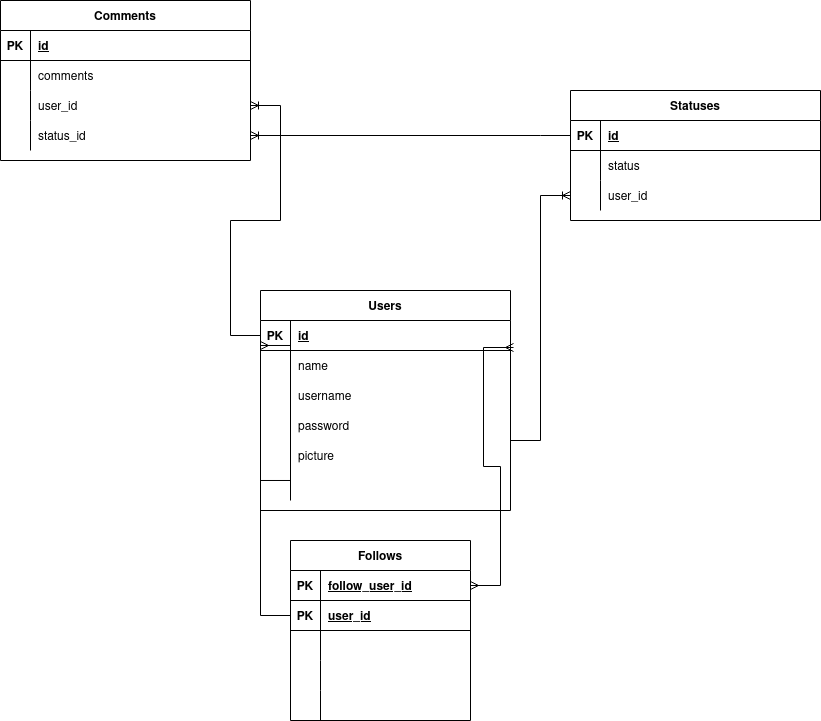

The diagram above was exported from draw.io. Its source (the exported page's mxGraphModel, read from the mxfile embedded in the PNG):
<mxGraphModel dx="2210" dy="1895" grid="1" gridSize="10" guides="1" tooltips="1" connect="1" arrows="1" fold="1" page="1" pageScale="1" pageWidth="850" pageHeight="1100" math="0" shadow="0" extFonts="Permanent Marker^https://fonts.googleapis.com/css?family=Permanent+Marker">
  <root>
    <mxCell id="0" />
    <mxCell id="1" parent="0" />
    <mxCell id="C-vyLk0tnHw3VtMMgP7b-2" value="Statuses" style="shape=table;startSize=30;container=1;collapsible=1;childLayout=tableLayout;fixedRows=1;rowLines=0;fontStyle=1;align=center;resizeLast=1;" parent="1" vertex="1">
      <mxGeometry x="380" y="-30" width="250" height="130" as="geometry" />
    </mxCell>
    <mxCell id="C-vyLk0tnHw3VtMMgP7b-3" value="" style="shape=partialRectangle;collapsible=0;dropTarget=0;pointerEvents=0;fillColor=none;points=[[0,0.5],[1,0.5]];portConstraint=eastwest;top=0;left=0;right=0;bottom=1;" parent="C-vyLk0tnHw3VtMMgP7b-2" vertex="1">
      <mxGeometry y="30" width="250" height="30" as="geometry" />
    </mxCell>
    <mxCell id="C-vyLk0tnHw3VtMMgP7b-4" value="PK" style="shape=partialRectangle;overflow=hidden;connectable=0;fillColor=none;top=0;left=0;bottom=0;right=0;fontStyle=1;" parent="C-vyLk0tnHw3VtMMgP7b-3" vertex="1">
      <mxGeometry width="30" height="30" as="geometry">
        <mxRectangle width="30" height="30" as="alternateBounds" />
      </mxGeometry>
    </mxCell>
    <mxCell id="C-vyLk0tnHw3VtMMgP7b-5" value="id" style="shape=partialRectangle;overflow=hidden;connectable=0;fillColor=none;top=0;left=0;bottom=0;right=0;align=left;spacingLeft=6;fontStyle=5;" parent="C-vyLk0tnHw3VtMMgP7b-3" vertex="1">
      <mxGeometry x="30" width="220" height="30" as="geometry">
        <mxRectangle width="220" height="30" as="alternateBounds" />
      </mxGeometry>
    </mxCell>
    <mxCell id="C-vyLk0tnHw3VtMMgP7b-6" value="" style="shape=partialRectangle;collapsible=0;dropTarget=0;pointerEvents=0;fillColor=none;points=[[0,0.5],[1,0.5]];portConstraint=eastwest;top=0;left=0;right=0;bottom=0;" parent="C-vyLk0tnHw3VtMMgP7b-2" vertex="1">
      <mxGeometry y="60" width="250" height="30" as="geometry" />
    </mxCell>
    <mxCell id="C-vyLk0tnHw3VtMMgP7b-7" value="" style="shape=partialRectangle;overflow=hidden;connectable=0;fillColor=none;top=0;left=0;bottom=0;right=0;" parent="C-vyLk0tnHw3VtMMgP7b-6" vertex="1">
      <mxGeometry width="30" height="30" as="geometry">
        <mxRectangle width="30" height="30" as="alternateBounds" />
      </mxGeometry>
    </mxCell>
    <mxCell id="C-vyLk0tnHw3VtMMgP7b-8" value="status" style="shape=partialRectangle;overflow=hidden;connectable=0;fillColor=none;top=0;left=0;bottom=0;right=0;align=left;spacingLeft=6;" parent="C-vyLk0tnHw3VtMMgP7b-6" vertex="1">
      <mxGeometry x="30" width="220" height="30" as="geometry">
        <mxRectangle width="220" height="30" as="alternateBounds" />
      </mxGeometry>
    </mxCell>
    <mxCell id="C-vyLk0tnHw3VtMMgP7b-9" value="" style="shape=partialRectangle;collapsible=0;dropTarget=0;pointerEvents=0;fillColor=none;points=[[0,0.5],[1,0.5]];portConstraint=eastwest;top=0;left=0;right=0;bottom=0;" parent="C-vyLk0tnHw3VtMMgP7b-2" vertex="1">
      <mxGeometry y="90" width="250" height="30" as="geometry" />
    </mxCell>
    <mxCell id="C-vyLk0tnHw3VtMMgP7b-10" value="" style="shape=partialRectangle;overflow=hidden;connectable=0;fillColor=none;top=0;left=0;bottom=0;right=0;" parent="C-vyLk0tnHw3VtMMgP7b-9" vertex="1">
      <mxGeometry width="30" height="30" as="geometry">
        <mxRectangle width="30" height="30" as="alternateBounds" />
      </mxGeometry>
    </mxCell>
    <mxCell id="C-vyLk0tnHw3VtMMgP7b-11" value="user_id" style="shape=partialRectangle;overflow=hidden;connectable=0;fillColor=none;top=0;left=0;bottom=0;right=0;align=left;spacingLeft=6;" parent="C-vyLk0tnHw3VtMMgP7b-9" vertex="1">
      <mxGeometry x="30" width="220" height="30" as="geometry">
        <mxRectangle width="220" height="30" as="alternateBounds" />
      </mxGeometry>
    </mxCell>
    <mxCell id="C-vyLk0tnHw3VtMMgP7b-13" value="Comments" style="shape=table;startSize=30;container=1;collapsible=1;childLayout=tableLayout;fixedRows=1;rowLines=0;fontStyle=1;align=center;resizeLast=1;" parent="1" vertex="1">
      <mxGeometry x="-190" y="-120" width="250" height="160" as="geometry" />
    </mxCell>
    <mxCell id="C-vyLk0tnHw3VtMMgP7b-14" value="" style="shape=partialRectangle;collapsible=0;dropTarget=0;pointerEvents=0;fillColor=none;points=[[0,0.5],[1,0.5]];portConstraint=eastwest;top=0;left=0;right=0;bottom=1;" parent="C-vyLk0tnHw3VtMMgP7b-13" vertex="1">
      <mxGeometry y="30" width="250" height="30" as="geometry" />
    </mxCell>
    <mxCell id="C-vyLk0tnHw3VtMMgP7b-15" value="PK" style="shape=partialRectangle;overflow=hidden;connectable=0;fillColor=none;top=0;left=0;bottom=0;right=0;fontStyle=1;" parent="C-vyLk0tnHw3VtMMgP7b-14" vertex="1">
      <mxGeometry width="30" height="30" as="geometry">
        <mxRectangle width="30" height="30" as="alternateBounds" />
      </mxGeometry>
    </mxCell>
    <mxCell id="C-vyLk0tnHw3VtMMgP7b-16" value="id" style="shape=partialRectangle;overflow=hidden;connectable=0;fillColor=none;top=0;left=0;bottom=0;right=0;align=left;spacingLeft=6;fontStyle=5;" parent="C-vyLk0tnHw3VtMMgP7b-14" vertex="1">
      <mxGeometry x="30" width="220" height="30" as="geometry">
        <mxRectangle width="220" height="30" as="alternateBounds" />
      </mxGeometry>
    </mxCell>
    <mxCell id="C-vyLk0tnHw3VtMMgP7b-17" value="" style="shape=partialRectangle;collapsible=0;dropTarget=0;pointerEvents=0;fillColor=none;points=[[0,0.5],[1,0.5]];portConstraint=eastwest;top=0;left=0;right=0;bottom=0;" parent="C-vyLk0tnHw3VtMMgP7b-13" vertex="1">
      <mxGeometry y="60" width="250" height="30" as="geometry" />
    </mxCell>
    <mxCell id="C-vyLk0tnHw3VtMMgP7b-18" value="" style="shape=partialRectangle;overflow=hidden;connectable=0;fillColor=none;top=0;left=0;bottom=0;right=0;" parent="C-vyLk0tnHw3VtMMgP7b-17" vertex="1">
      <mxGeometry width="30" height="30" as="geometry">
        <mxRectangle width="30" height="30" as="alternateBounds" />
      </mxGeometry>
    </mxCell>
    <mxCell id="C-vyLk0tnHw3VtMMgP7b-19" value="comments" style="shape=partialRectangle;overflow=hidden;connectable=0;fillColor=none;top=0;left=0;bottom=0;right=0;align=left;spacingLeft=6;" parent="C-vyLk0tnHw3VtMMgP7b-17" vertex="1">
      <mxGeometry x="30" width="220" height="30" as="geometry">
        <mxRectangle width="220" height="30" as="alternateBounds" />
      </mxGeometry>
    </mxCell>
    <mxCell id="C-vyLk0tnHw3VtMMgP7b-20" value="" style="shape=partialRectangle;collapsible=0;dropTarget=0;pointerEvents=0;fillColor=none;points=[[0,0.5],[1,0.5]];portConstraint=eastwest;top=0;left=0;right=0;bottom=0;" parent="C-vyLk0tnHw3VtMMgP7b-13" vertex="1">
      <mxGeometry y="90" width="250" height="30" as="geometry" />
    </mxCell>
    <mxCell id="C-vyLk0tnHw3VtMMgP7b-21" value="" style="shape=partialRectangle;overflow=hidden;connectable=0;fillColor=none;top=0;left=0;bottom=0;right=0;" parent="C-vyLk0tnHw3VtMMgP7b-20" vertex="1">
      <mxGeometry width="30" height="30" as="geometry">
        <mxRectangle width="30" height="30" as="alternateBounds" />
      </mxGeometry>
    </mxCell>
    <mxCell id="C-vyLk0tnHw3VtMMgP7b-22" value="user_id" style="shape=partialRectangle;overflow=hidden;connectable=0;fillColor=none;top=0;left=0;bottom=0;right=0;align=left;spacingLeft=6;" parent="C-vyLk0tnHw3VtMMgP7b-20" vertex="1">
      <mxGeometry x="30" width="220" height="30" as="geometry">
        <mxRectangle width="220" height="30" as="alternateBounds" />
      </mxGeometry>
    </mxCell>
    <mxCell id="-gDSkJc261NRkYFDk-VZ-13" value="" style="shape=tableRow;horizontal=0;startSize=0;swimlaneHead=0;swimlaneBody=0;fillColor=none;collapsible=0;dropTarget=0;points=[[0,0.5],[1,0.5]];portConstraint=eastwest;top=0;left=0;right=0;bottom=0;" vertex="1" parent="C-vyLk0tnHw3VtMMgP7b-13">
      <mxGeometry y="120" width="250" height="30" as="geometry" />
    </mxCell>
    <mxCell id="-gDSkJc261NRkYFDk-VZ-14" value="" style="shape=partialRectangle;connectable=0;fillColor=none;top=0;left=0;bottom=0;right=0;fontStyle=0;overflow=hidden;" vertex="1" parent="-gDSkJc261NRkYFDk-VZ-13">
      <mxGeometry width="30" height="30" as="geometry">
        <mxRectangle width="30" height="30" as="alternateBounds" />
      </mxGeometry>
    </mxCell>
    <mxCell id="-gDSkJc261NRkYFDk-VZ-15" value="status_id" style="shape=partialRectangle;connectable=0;fillColor=none;top=0;left=0;bottom=0;right=0;align=left;spacingLeft=6;fontStyle=0;overflow=hidden;" vertex="1" parent="-gDSkJc261NRkYFDk-VZ-13">
      <mxGeometry x="30" width="220" height="30" as="geometry">
        <mxRectangle width="220" height="30" as="alternateBounds" />
      </mxGeometry>
    </mxCell>
    <mxCell id="C-vyLk0tnHw3VtMMgP7b-23" value="Users" style="shape=table;startSize=30;container=1;collapsible=1;childLayout=tableLayout;fixedRows=1;rowLines=0;fontStyle=1;align=center;resizeLast=1;" parent="1" vertex="1">
      <mxGeometry x="70" y="170" width="250" height="220" as="geometry" />
    </mxCell>
    <mxCell id="C-vyLk0tnHw3VtMMgP7b-24" value="" style="shape=partialRectangle;collapsible=0;dropTarget=0;pointerEvents=0;fillColor=none;points=[[0,0.5],[1,0.5]];portConstraint=eastwest;top=0;left=0;right=0;bottom=1;" parent="C-vyLk0tnHw3VtMMgP7b-23" vertex="1">
      <mxGeometry y="30" width="250" height="30" as="geometry" />
    </mxCell>
    <mxCell id="C-vyLk0tnHw3VtMMgP7b-25" value="PK" style="shape=partialRectangle;overflow=hidden;connectable=0;fillColor=none;top=0;left=0;bottom=0;right=0;fontStyle=1;" parent="C-vyLk0tnHw3VtMMgP7b-24" vertex="1">
      <mxGeometry width="30" height="30" as="geometry">
        <mxRectangle width="30" height="30" as="alternateBounds" />
      </mxGeometry>
    </mxCell>
    <mxCell id="C-vyLk0tnHw3VtMMgP7b-26" value="id" style="shape=partialRectangle;overflow=hidden;connectable=0;fillColor=none;top=0;left=0;bottom=0;right=0;align=left;spacingLeft=6;fontStyle=5;" parent="C-vyLk0tnHw3VtMMgP7b-24" vertex="1">
      <mxGeometry x="30" width="220" height="30" as="geometry">
        <mxRectangle width="220" height="30" as="alternateBounds" />
      </mxGeometry>
    </mxCell>
    <mxCell id="C-vyLk0tnHw3VtMMgP7b-27" value="" style="shape=partialRectangle;collapsible=0;dropTarget=0;pointerEvents=0;fillColor=none;points=[[0,0.5],[1,0.5]];portConstraint=eastwest;top=0;left=0;right=0;bottom=0;" parent="C-vyLk0tnHw3VtMMgP7b-23" vertex="1">
      <mxGeometry y="60" width="250" height="30" as="geometry" />
    </mxCell>
    <mxCell id="C-vyLk0tnHw3VtMMgP7b-28" value="" style="shape=partialRectangle;overflow=hidden;connectable=0;fillColor=none;top=0;left=0;bottom=0;right=0;" parent="C-vyLk0tnHw3VtMMgP7b-27" vertex="1">
      <mxGeometry width="30" height="30" as="geometry">
        <mxRectangle width="30" height="30" as="alternateBounds" />
      </mxGeometry>
    </mxCell>
    <mxCell id="C-vyLk0tnHw3VtMMgP7b-29" value="name" style="shape=partialRectangle;overflow=hidden;connectable=0;fillColor=none;top=0;left=0;bottom=0;right=0;align=left;spacingLeft=6;" parent="C-vyLk0tnHw3VtMMgP7b-27" vertex="1">
      <mxGeometry x="30" width="220" height="30" as="geometry">
        <mxRectangle width="220" height="30" as="alternateBounds" />
      </mxGeometry>
    </mxCell>
    <mxCell id="-gDSkJc261NRkYFDk-VZ-1" value="" style="shape=tableRow;horizontal=0;startSize=0;swimlaneHead=0;swimlaneBody=0;fillColor=none;collapsible=0;dropTarget=0;points=[[0,0.5],[1,0.5]];portConstraint=eastwest;top=0;left=0;right=0;bottom=0;" vertex="1" parent="C-vyLk0tnHw3VtMMgP7b-23">
      <mxGeometry y="90" width="250" height="30" as="geometry" />
    </mxCell>
    <mxCell id="-gDSkJc261NRkYFDk-VZ-2" value="" style="shape=partialRectangle;connectable=0;fillColor=none;top=0;left=0;bottom=0;right=0;fontStyle=0;overflow=hidden;" vertex="1" parent="-gDSkJc261NRkYFDk-VZ-1">
      <mxGeometry width="30" height="30" as="geometry">
        <mxRectangle width="30" height="30" as="alternateBounds" />
      </mxGeometry>
    </mxCell>
    <mxCell id="-gDSkJc261NRkYFDk-VZ-3" value="username" style="shape=partialRectangle;connectable=0;fillColor=none;top=0;left=0;bottom=0;right=0;align=left;spacingLeft=6;fontStyle=0;overflow=hidden;" vertex="1" parent="-gDSkJc261NRkYFDk-VZ-1">
      <mxGeometry x="30" width="220" height="30" as="geometry">
        <mxRectangle width="220" height="30" as="alternateBounds" />
      </mxGeometry>
    </mxCell>
    <mxCell id="-gDSkJc261NRkYFDk-VZ-4" value="" style="shape=tableRow;horizontal=0;startSize=0;swimlaneHead=0;swimlaneBody=0;fillColor=none;collapsible=0;dropTarget=0;points=[[0,0.5],[1,0.5]];portConstraint=eastwest;top=0;left=0;right=0;bottom=0;" vertex="1" parent="C-vyLk0tnHw3VtMMgP7b-23">
      <mxGeometry y="120" width="250" height="30" as="geometry" />
    </mxCell>
    <mxCell id="-gDSkJc261NRkYFDk-VZ-5" value="" style="shape=partialRectangle;connectable=0;fillColor=none;top=0;left=0;bottom=0;right=0;fontStyle=0;overflow=hidden;" vertex="1" parent="-gDSkJc261NRkYFDk-VZ-4">
      <mxGeometry width="30" height="30" as="geometry">
        <mxRectangle width="30" height="30" as="alternateBounds" />
      </mxGeometry>
    </mxCell>
    <mxCell id="-gDSkJc261NRkYFDk-VZ-6" value="password" style="shape=partialRectangle;connectable=0;fillColor=none;top=0;left=0;bottom=0;right=0;align=left;spacingLeft=6;fontStyle=0;overflow=hidden;" vertex="1" parent="-gDSkJc261NRkYFDk-VZ-4">
      <mxGeometry x="30" width="220" height="30" as="geometry">
        <mxRectangle width="220" height="30" as="alternateBounds" />
      </mxGeometry>
    </mxCell>
    <mxCell id="-gDSkJc261NRkYFDk-VZ-10" value="" style="shape=tableRow;horizontal=0;startSize=0;swimlaneHead=0;swimlaneBody=0;fillColor=none;collapsible=0;dropTarget=0;points=[[0,0.5],[1,0.5]];portConstraint=eastwest;top=0;left=0;right=0;bottom=0;" vertex="1" parent="C-vyLk0tnHw3VtMMgP7b-23">
      <mxGeometry y="150" width="250" height="30" as="geometry" />
    </mxCell>
    <mxCell id="-gDSkJc261NRkYFDk-VZ-11" value="" style="shape=partialRectangle;connectable=0;fillColor=none;top=0;left=0;bottom=0;right=0;fontStyle=0;overflow=hidden;" vertex="1" parent="-gDSkJc261NRkYFDk-VZ-10">
      <mxGeometry width="30" height="30" as="geometry">
        <mxRectangle width="30" height="30" as="alternateBounds" />
      </mxGeometry>
    </mxCell>
    <mxCell id="-gDSkJc261NRkYFDk-VZ-12" value="picture" style="shape=partialRectangle;connectable=0;fillColor=none;top=0;left=0;bottom=0;right=0;align=left;spacingLeft=6;fontStyle=0;overflow=hidden;" vertex="1" parent="-gDSkJc261NRkYFDk-VZ-10">
      <mxGeometry x="30" width="220" height="30" as="geometry">
        <mxRectangle width="220" height="30" as="alternateBounds" />
      </mxGeometry>
    </mxCell>
    <mxCell id="-gDSkJc261NRkYFDk-VZ-7" value="" style="shape=tableRow;horizontal=0;startSize=0;swimlaneHead=0;swimlaneBody=0;fillColor=none;collapsible=0;dropTarget=0;points=[[0,0.5],[1,0.5]];portConstraint=eastwest;top=0;left=0;right=0;bottom=0;" vertex="1" parent="C-vyLk0tnHw3VtMMgP7b-23">
      <mxGeometry y="180" width="250" height="30" as="geometry" />
    </mxCell>
    <mxCell id="-gDSkJc261NRkYFDk-VZ-8" value="" style="shape=partialRectangle;connectable=0;fillColor=none;top=0;left=0;bottom=0;right=0;fontStyle=0;overflow=hidden;" vertex="1" parent="-gDSkJc261NRkYFDk-VZ-7">
      <mxGeometry width="30" height="30" as="geometry">
        <mxRectangle width="30" height="30" as="alternateBounds" />
      </mxGeometry>
    </mxCell>
    <mxCell id="-gDSkJc261NRkYFDk-VZ-9" value="" style="shape=partialRectangle;connectable=0;fillColor=none;top=0;left=0;bottom=0;right=0;align=left;spacingLeft=6;fontStyle=0;overflow=hidden;" vertex="1" parent="-gDSkJc261NRkYFDk-VZ-7">
      <mxGeometry x="30" width="220" height="30" as="geometry">
        <mxRectangle width="220" height="30" as="alternateBounds" />
      </mxGeometry>
    </mxCell>
    <mxCell id="-gDSkJc261NRkYFDk-VZ-32" value="" style="edgeStyle=entityRelationEdgeStyle;fontSize=12;html=1;endArrow=ERoneToMany;rounded=0;exitX=0;exitY=0.5;exitDx=0;exitDy=0;" edge="1" parent="1" source="C-vyLk0tnHw3VtMMgP7b-24" target="C-vyLk0tnHw3VtMMgP7b-20">
      <mxGeometry width="100" height="100" relative="1" as="geometry">
        <mxPoint x="-30" y="230" as="sourcePoint" />
        <mxPoint x="70" y="130" as="targetPoint" />
      </mxGeometry>
    </mxCell>
    <mxCell id="-gDSkJc261NRkYFDk-VZ-33" value="" style="edgeStyle=entityRelationEdgeStyle;fontSize=12;html=1;endArrow=ERoneToMany;rounded=0;" edge="1" parent="1" target="C-vyLk0tnHw3VtMMgP7b-9">
      <mxGeometry width="100" height="100" relative="1" as="geometry">
        <mxPoint x="320" y="320" as="sourcePoint" />
        <mxPoint x="420" y="220" as="targetPoint" />
      </mxGeometry>
    </mxCell>
    <mxCell id="-gDSkJc261NRkYFDk-VZ-34" value="" style="edgeStyle=entityRelationEdgeStyle;fontSize=12;html=1;endArrow=ERoneToMany;rounded=0;entryX=1;entryY=0.5;entryDx=0;entryDy=0;" edge="1" parent="1" source="C-vyLk0tnHw3VtMMgP7b-3" target="-gDSkJc261NRkYFDk-VZ-13">
      <mxGeometry width="100" height="100" relative="1" as="geometry">
        <mxPoint x="170" y="120" as="sourcePoint" />
        <mxPoint x="270" y="20" as="targetPoint" />
      </mxGeometry>
    </mxCell>
    <mxCell id="-gDSkJc261NRkYFDk-VZ-35" value="Follows" style="shape=table;startSize=30;container=1;collapsible=1;childLayout=tableLayout;fixedRows=1;rowLines=0;fontStyle=1;align=center;resizeLast=1;" vertex="1" parent="1">
      <mxGeometry x="100" y="420" width="180" height="180" as="geometry" />
    </mxCell>
    <mxCell id="-gDSkJc261NRkYFDk-VZ-36" value="" style="shape=tableRow;horizontal=0;startSize=0;swimlaneHead=0;swimlaneBody=0;fillColor=none;collapsible=0;dropTarget=0;points=[[0,0.5],[1,0.5]];portConstraint=eastwest;top=0;left=0;right=0;bottom=1;" vertex="1" parent="-gDSkJc261NRkYFDk-VZ-35">
      <mxGeometry y="30" width="180" height="30" as="geometry" />
    </mxCell>
    <mxCell id="-gDSkJc261NRkYFDk-VZ-37" value="PK" style="shape=partialRectangle;connectable=0;fillColor=none;top=0;left=0;bottom=0;right=0;fontStyle=1;overflow=hidden;" vertex="1" parent="-gDSkJc261NRkYFDk-VZ-36">
      <mxGeometry width="30" height="30" as="geometry">
        <mxRectangle width="30" height="30" as="alternateBounds" />
      </mxGeometry>
    </mxCell>
    <mxCell id="-gDSkJc261NRkYFDk-VZ-38" value="follow_user_id" style="shape=partialRectangle;connectable=0;fillColor=none;top=0;left=0;bottom=0;right=0;align=left;spacingLeft=6;fontStyle=5;overflow=hidden;" vertex="1" parent="-gDSkJc261NRkYFDk-VZ-36">
      <mxGeometry x="30" width="150" height="30" as="geometry">
        <mxRectangle width="150" height="30" as="alternateBounds" />
      </mxGeometry>
    </mxCell>
    <mxCell id="-gDSkJc261NRkYFDk-VZ-48" value="" style="shape=tableRow;horizontal=0;startSize=0;swimlaneHead=0;swimlaneBody=0;fillColor=none;collapsible=0;dropTarget=0;points=[[0,0.5],[1,0.5]];portConstraint=eastwest;top=0;left=0;right=0;bottom=1;" vertex="1" parent="-gDSkJc261NRkYFDk-VZ-35">
      <mxGeometry y="60" width="180" height="30" as="geometry" />
    </mxCell>
    <mxCell id="-gDSkJc261NRkYFDk-VZ-49" value="PK" style="shape=partialRectangle;connectable=0;fillColor=none;top=0;left=0;bottom=0;right=0;fontStyle=1;overflow=hidden;" vertex="1" parent="-gDSkJc261NRkYFDk-VZ-48">
      <mxGeometry width="30" height="30" as="geometry">
        <mxRectangle width="30" height="30" as="alternateBounds" />
      </mxGeometry>
    </mxCell>
    <mxCell id="-gDSkJc261NRkYFDk-VZ-50" value="user_id" style="shape=partialRectangle;connectable=0;fillColor=none;top=0;left=0;bottom=0;right=0;align=left;spacingLeft=6;fontStyle=5;overflow=hidden;" vertex="1" parent="-gDSkJc261NRkYFDk-VZ-48">
      <mxGeometry x="30" width="150" height="30" as="geometry">
        <mxRectangle width="150" height="30" as="alternateBounds" />
      </mxGeometry>
    </mxCell>
    <mxCell id="-gDSkJc261NRkYFDk-VZ-39" value="" style="shape=tableRow;horizontal=0;startSize=0;swimlaneHead=0;swimlaneBody=0;fillColor=none;collapsible=0;dropTarget=0;points=[[0,0.5],[1,0.5]];portConstraint=eastwest;top=0;left=0;right=0;bottom=0;" vertex="1" parent="-gDSkJc261NRkYFDk-VZ-35">
      <mxGeometry y="90" width="180" height="30" as="geometry" />
    </mxCell>
    <mxCell id="-gDSkJc261NRkYFDk-VZ-40" value="" style="shape=partialRectangle;connectable=0;fillColor=none;top=0;left=0;bottom=0;right=0;editable=1;overflow=hidden;" vertex="1" parent="-gDSkJc261NRkYFDk-VZ-39">
      <mxGeometry width="30" height="30" as="geometry">
        <mxRectangle width="30" height="30" as="alternateBounds" />
      </mxGeometry>
    </mxCell>
    <mxCell id="-gDSkJc261NRkYFDk-VZ-41" value="" style="shape=partialRectangle;connectable=0;fillColor=none;top=0;left=0;bottom=0;right=0;align=left;spacingLeft=6;overflow=hidden;" vertex="1" parent="-gDSkJc261NRkYFDk-VZ-39">
      <mxGeometry x="30" width="150" height="30" as="geometry">
        <mxRectangle width="150" height="30" as="alternateBounds" />
      </mxGeometry>
    </mxCell>
    <mxCell id="-gDSkJc261NRkYFDk-VZ-42" value="" style="shape=tableRow;horizontal=0;startSize=0;swimlaneHead=0;swimlaneBody=0;fillColor=none;collapsible=0;dropTarget=0;points=[[0,0.5],[1,0.5]];portConstraint=eastwest;top=0;left=0;right=0;bottom=0;" vertex="1" parent="-gDSkJc261NRkYFDk-VZ-35">
      <mxGeometry y="120" width="180" height="30" as="geometry" />
    </mxCell>
    <mxCell id="-gDSkJc261NRkYFDk-VZ-43" value="" style="shape=partialRectangle;connectable=0;fillColor=none;top=0;left=0;bottom=0;right=0;editable=1;overflow=hidden;" vertex="1" parent="-gDSkJc261NRkYFDk-VZ-42">
      <mxGeometry width="30" height="30" as="geometry">
        <mxRectangle width="30" height="30" as="alternateBounds" />
      </mxGeometry>
    </mxCell>
    <mxCell id="-gDSkJc261NRkYFDk-VZ-44" value="" style="shape=partialRectangle;connectable=0;fillColor=none;top=0;left=0;bottom=0;right=0;align=left;spacingLeft=6;overflow=hidden;" vertex="1" parent="-gDSkJc261NRkYFDk-VZ-42">
      <mxGeometry x="30" width="150" height="30" as="geometry">
        <mxRectangle width="150" height="30" as="alternateBounds" />
      </mxGeometry>
    </mxCell>
    <mxCell id="-gDSkJc261NRkYFDk-VZ-45" value="" style="shape=tableRow;horizontal=0;startSize=0;swimlaneHead=0;swimlaneBody=0;fillColor=none;collapsible=0;dropTarget=0;points=[[0,0.5],[1,0.5]];portConstraint=eastwest;top=0;left=0;right=0;bottom=0;" vertex="1" parent="-gDSkJc261NRkYFDk-VZ-35">
      <mxGeometry y="150" width="180" height="30" as="geometry" />
    </mxCell>
    <mxCell id="-gDSkJc261NRkYFDk-VZ-46" value="" style="shape=partialRectangle;connectable=0;fillColor=none;top=0;left=0;bottom=0;right=0;editable=1;overflow=hidden;" vertex="1" parent="-gDSkJc261NRkYFDk-VZ-45">
      <mxGeometry width="30" height="30" as="geometry">
        <mxRectangle width="30" height="30" as="alternateBounds" />
      </mxGeometry>
    </mxCell>
    <mxCell id="-gDSkJc261NRkYFDk-VZ-47" value="" style="shape=partialRectangle;connectable=0;fillColor=none;top=0;left=0;bottom=0;right=0;align=left;spacingLeft=6;overflow=hidden;" vertex="1" parent="-gDSkJc261NRkYFDk-VZ-45">
      <mxGeometry x="30" width="150" height="30" as="geometry">
        <mxRectangle width="150" height="30" as="alternateBounds" />
      </mxGeometry>
    </mxCell>
    <mxCell id="-gDSkJc261NRkYFDk-VZ-60" value="" style="edgeStyle=entityRelationEdgeStyle;fontSize=12;html=1;endArrow=ERmany;startArrow=ERmany;rounded=0;entryX=1.012;entryY=-0.1;entryDx=0;entryDy=0;entryPerimeter=0;" edge="1" parent="1" source="-gDSkJc261NRkYFDk-VZ-36" target="C-vyLk0tnHw3VtMMgP7b-27">
      <mxGeometry width="100" height="100" relative="1" as="geometry">
        <mxPoint x="500" y="580" as="sourcePoint" />
        <mxPoint x="600" y="480" as="targetPoint" />
      </mxGeometry>
    </mxCell>
    <mxCell id="-gDSkJc261NRkYFDk-VZ-61" value="" style="edgeStyle=entityRelationEdgeStyle;fontSize=12;html=1;endArrow=ERmany;rounded=0;entryX=0;entryY=0.833;entryDx=0;entryDy=0;entryPerimeter=0;exitX=0;exitY=0.5;exitDx=0;exitDy=0;" edge="1" parent="1" source="-gDSkJc261NRkYFDk-VZ-48" target="C-vyLk0tnHw3VtMMgP7b-24">
      <mxGeometry width="100" height="100" relative="1" as="geometry">
        <mxPoint x="-70" y="580" as="sourcePoint" />
        <mxPoint x="30" y="480" as="targetPoint" />
      </mxGeometry>
    </mxCell>
  </root>
</mxGraphModel>